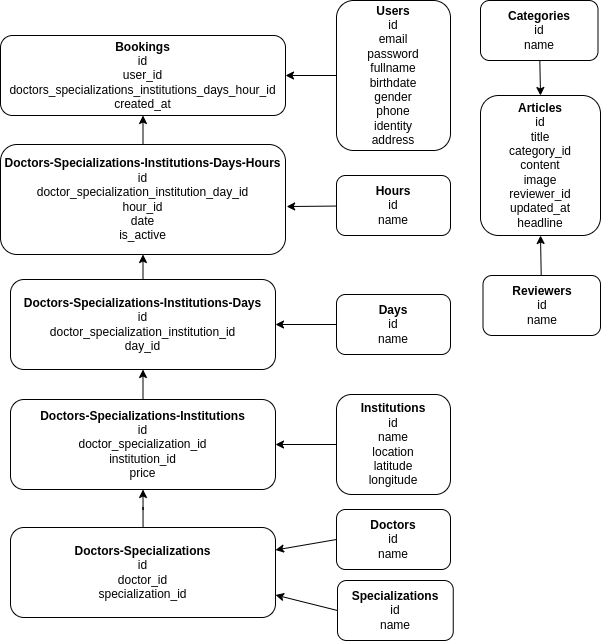

The diagram above was exported from draw.io. Its source (the exported page's mxGraphModel, read from the mxfile embedded in the PNG):
<mxGraphModel dx="-2" dy="458" grid="1" gridSize="10" guides="1" tooltips="1" connect="1" arrows="1" fold="1" page="1" pageScale="1" pageWidth="850" pageHeight="1100" math="0" shadow="0">
  <root>
    <mxCell id="9EEas5xBiZkqfA7HPdf8-0" />
    <mxCell id="9EEas5xBiZkqfA7HPdf8-1" parent="9EEas5xBiZkqfA7HPdf8-0" />
    <mxCell id="rwubsCye7tAHr323FRmf-6" style="edgeStyle=none;curved=1;orthogonalLoop=1;jettySize=auto;html=1;" parent="9EEas5xBiZkqfA7HPdf8-1" source="rwubsCye7tAHr323FRmf-7" target="rwubsCye7tAHr323FRmf-21" edge="1">
      <mxGeometry relative="1" as="geometry" />
    </mxCell>
    <mxCell id="rwubsCye7tAHr323FRmf-7" value="&lt;b&gt;Doctors-Specializations-Institutions-Days&lt;/b&gt;&lt;br&gt;&lt;div&gt;&lt;span&gt;id&lt;/span&gt;&lt;br&gt;&lt;/div&gt;&lt;div&gt;doctor_specialization_institution_id&lt;br&gt;&lt;/div&gt;&lt;div&gt;day_id&lt;br&gt;&lt;/div&gt;" style="rounded=1;whiteSpace=wrap;html=1;align=center;verticalAlign=middle;" parent="9EEas5xBiZkqfA7HPdf8-1" vertex="1">
      <mxGeometry x="890" y="284" width="265" height="90" as="geometry" />
    </mxCell>
    <mxCell id="rwubsCye7tAHr323FRmf-15" style="edgeStyle=none;curved=1;orthogonalLoop=1;jettySize=auto;html=1;entryX=1;entryY=0.5;entryDx=0;entryDy=0;exitX=0;exitY=0.5;exitDx=0;exitDy=0;" parent="9EEas5xBiZkqfA7HPdf8-1" source="rwubsCye7tAHr323FRmf-16" target="rwubsCye7tAHr323FRmf-23" edge="1">
      <mxGeometry relative="1" as="geometry" />
    </mxCell>
    <mxCell id="rwubsCye7tAHr323FRmf-16" value="&lt;div&gt;&lt;b&gt;Users&lt;/b&gt;&lt;/div&gt;&lt;div&gt;id&lt;/div&gt;&lt;div&gt;email&lt;/div&gt;&lt;div&gt;password&lt;/div&gt;&lt;div&gt;fullname&lt;/div&gt;&lt;div&gt;birthdate&lt;/div&gt;&lt;div&gt;gender&lt;/div&gt;&lt;div&gt;phone&lt;/div&gt;&lt;div&gt;identity&lt;/div&gt;&lt;div&gt;address&lt;/div&gt;" style="rounded=1;whiteSpace=wrap;html=1;align=center;verticalAlign=middle;" parent="9EEas5xBiZkqfA7HPdf8-1" vertex="1">
      <mxGeometry x="1216" y="5" width="114" height="150" as="geometry" />
    </mxCell>
    <mxCell id="rwubsCye7tAHr323FRmf-21" value="&lt;div&gt;&lt;b&gt;Doctors-Specializations-Institutions-Days-Hours&lt;/b&gt;&lt;br&gt;&lt;/div&gt;&lt;div&gt;id&lt;/div&gt;&lt;div&gt;doctor_specialization_institution_day_id&lt;/div&gt;&lt;div&gt;hour_id&lt;/div&gt;&lt;div&gt;date&lt;/div&gt;&lt;div&gt;is_active&lt;/div&gt;" style="rounded=1;whiteSpace=wrap;html=1;align=center;verticalAlign=middle;" parent="9EEas5xBiZkqfA7HPdf8-1" vertex="1">
      <mxGeometry x="880" y="149" width="285" height="110" as="geometry" />
    </mxCell>
    <mxCell id="rwubsCye7tAHr323FRmf-23" value="&lt;div&gt;&lt;b&gt;Bookings&lt;/b&gt;&lt;/div&gt;&lt;div&gt;id&lt;/div&gt;&lt;div&gt;user_id&lt;/div&gt;&lt;div&gt;doctors_specializations_institutions_days_hour_id&lt;/div&gt;&lt;div&gt;created_at&lt;/div&gt;" style="rounded=1;whiteSpace=wrap;html=1;align=center;verticalAlign=middle;" parent="9EEas5xBiZkqfA7HPdf8-1" vertex="1">
      <mxGeometry x="880" y="40" width="285" height="80" as="geometry" />
    </mxCell>
    <mxCell id="rwubsCye7tAHr323FRmf-24" value="&lt;div&gt;&lt;b&gt;Articles&lt;/b&gt;&lt;/div&gt;&lt;div&gt;id&lt;/div&gt;&lt;div&gt;title&lt;/div&gt;&lt;div&gt;category_id&lt;/div&gt;&lt;div&gt;content&lt;/div&gt;&lt;div&gt;image&lt;/div&gt;&lt;div&gt;reviewer_id&lt;br&gt;&lt;/div&gt;&lt;div&gt;updated_at&lt;/div&gt;&lt;div&gt;headline&lt;/div&gt;" style="rounded=1;whiteSpace=wrap;html=1;align=center;verticalAlign=middle;" parent="9EEas5xBiZkqfA7HPdf8-1" vertex="1">
      <mxGeometry x="1360" y="100" width="120" height="140" as="geometry" />
    </mxCell>
    <mxCell id="rwubsCye7tAHr323FRmf-27" style="edgeStyle=none;curved=1;orthogonalLoop=1;jettySize=auto;html=1;exitX=0.5;exitY=0;exitDx=0;exitDy=0;entryX=0.5;entryY=1;entryDx=0;entryDy=0;" parent="9EEas5xBiZkqfA7HPdf8-1" source="rwubsCye7tAHr323FRmf-21" target="rwubsCye7tAHr323FRmf-23" edge="1">
      <mxGeometry relative="1" as="geometry">
        <mxPoint x="980.5172413793102" y="400" as="sourcePoint" />
        <mxPoint x="1180" y="190" as="targetPoint" />
      </mxGeometry>
    </mxCell>
    <mxCell id="rwubsCye7tAHr323FRmf-46" style="edgeStyle=none;rounded=0;orthogonalLoop=1;jettySize=auto;html=1;exitX=0.5;exitY=0;exitDx=0;exitDy=0;entryX=0.5;entryY=1;entryDx=0;entryDy=0;" parent="9EEas5xBiZkqfA7HPdf8-1" source="rwubsCye7tAHr323FRmf-30" target="rwubsCye7tAHr323FRmf-7" edge="1">
      <mxGeometry relative="1" as="geometry" />
    </mxCell>
    <mxCell id="rwubsCye7tAHr323FRmf-30" value="&lt;b&gt;Doctors-Specializations-Institutions&lt;/b&gt;&lt;br&gt;&lt;div&gt;&lt;span&gt;id&lt;/span&gt;&lt;br&gt;&lt;/div&gt;&lt;div&gt;doctor_specialization_id&lt;br&gt;&lt;/div&gt;&lt;div&gt;institution_id&lt;br&gt;&lt;/div&gt;&lt;div&gt;price&lt;/div&gt;" style="rounded=1;whiteSpace=wrap;html=1;align=center;verticalAlign=middle;" parent="9EEas5xBiZkqfA7HPdf8-1" vertex="1">
      <mxGeometry x="890" y="404" width="265" height="90" as="geometry" />
    </mxCell>
    <mxCell id="rwubsCye7tAHr323FRmf-33" style="edgeStyle=orthogonalEdgeStyle;rounded=0;orthogonalLoop=1;jettySize=auto;html=1;entryX=0.5;entryY=1;entryDx=0;entryDy=0;" parent="9EEas5xBiZkqfA7HPdf8-1" source="rwubsCye7tAHr323FRmf-32" target="rwubsCye7tAHr323FRmf-30" edge="1">
      <mxGeometry relative="1" as="geometry" />
    </mxCell>
    <mxCell id="rwubsCye7tAHr323FRmf-32" value="&lt;b&gt;Doctors-Specializations&lt;/b&gt;&lt;br&gt;&lt;div&gt;&lt;span&gt;id&lt;/span&gt;&lt;br&gt;&lt;/div&gt;&lt;div&gt;doctor_id&lt;br&gt;&lt;/div&gt;specialization_id" style="rounded=1;whiteSpace=wrap;html=1;align=center;verticalAlign=middle;" parent="9EEas5xBiZkqfA7HPdf8-1" vertex="1">
      <mxGeometry x="890" y="532" width="265" height="90" as="geometry" />
    </mxCell>
    <mxCell id="rwubsCye7tAHr323FRmf-35" style="rounded=0;orthogonalLoop=1;jettySize=auto;html=1;entryX=1;entryY=0.5;entryDx=0;entryDy=0;" parent="9EEas5xBiZkqfA7HPdf8-1" source="rwubsCye7tAHr323FRmf-34" target="rwubsCye7tAHr323FRmf-30" edge="1">
      <mxGeometry relative="1" as="geometry">
        <mxPoint x="875" y="454" as="targetPoint" />
      </mxGeometry>
    </mxCell>
    <mxCell id="rwubsCye7tAHr323FRmf-34" value="&lt;b&gt;Institutions&lt;/b&gt;&lt;br&gt;&lt;div&gt;&lt;span&gt;id&lt;/span&gt;&lt;br&gt;&lt;/div&gt;&lt;div&gt;name&lt;br&gt;&lt;/div&gt;location&lt;br&gt;latitude&lt;br&gt;longitude" style="rounded=1;whiteSpace=wrap;html=1;align=center;verticalAlign=middle;" parent="9EEas5xBiZkqfA7HPdf8-1" vertex="1">
      <mxGeometry x="1216" y="399" width="114" height="100" as="geometry" />
    </mxCell>
    <mxCell id="rwubsCye7tAHr323FRmf-42" style="edgeStyle=none;rounded=0;orthogonalLoop=1;jettySize=auto;html=1;entryX=1.004;entryY=0.564;entryDx=0;entryDy=0;entryPerimeter=0;" parent="9EEas5xBiZkqfA7HPdf8-1" source="rwubsCye7tAHr323FRmf-36" target="rwubsCye7tAHr323FRmf-21" edge="1">
      <mxGeometry relative="1" as="geometry" />
    </mxCell>
    <mxCell id="rwubsCye7tAHr323FRmf-36" value="&lt;b&gt;Hours&lt;/b&gt;&lt;br&gt;&lt;div&gt;&lt;span&gt;id&lt;/span&gt;&lt;br&gt;&lt;/div&gt;&lt;div&gt;name&lt;/div&gt;" style="rounded=1;whiteSpace=wrap;html=1;align=center;verticalAlign=middle;" parent="9EEas5xBiZkqfA7HPdf8-1" vertex="1">
      <mxGeometry x="1216" y="180" width="114" height="60" as="geometry" />
    </mxCell>
    <mxCell id="rwubsCye7tAHr323FRmf-43" style="edgeStyle=none;rounded=0;orthogonalLoop=1;jettySize=auto;html=1;entryX=1;entryY=0.5;entryDx=0;entryDy=0;" parent="9EEas5xBiZkqfA7HPdf8-1" source="rwubsCye7tAHr323FRmf-37" target="rwubsCye7tAHr323FRmf-7" edge="1">
      <mxGeometry relative="1" as="geometry" />
    </mxCell>
    <mxCell id="rwubsCye7tAHr323FRmf-37" value="&lt;b&gt;Days&lt;/b&gt;&lt;br&gt;&lt;div&gt;&lt;span&gt;id&lt;/span&gt;&lt;br&gt;&lt;/div&gt;&lt;div&gt;name&lt;/div&gt;" style="rounded=1;whiteSpace=wrap;html=1;align=center;verticalAlign=middle;" parent="9EEas5xBiZkqfA7HPdf8-1" vertex="1">
      <mxGeometry x="1216" y="299" width="114" height="60" as="geometry" />
    </mxCell>
    <mxCell id="rwubsCye7tAHr323FRmf-41" style="edgeStyle=none;rounded=0;orthogonalLoop=1;jettySize=auto;html=1;exitX=0;exitY=0.5;exitDx=0;exitDy=0;entryX=1;entryY=0.75;entryDx=0;entryDy=0;" parent="9EEas5xBiZkqfA7HPdf8-1" source="rwubsCye7tAHr323FRmf-38" target="rwubsCye7tAHr323FRmf-32" edge="1">
      <mxGeometry relative="1" as="geometry" />
    </mxCell>
    <mxCell id="rwubsCye7tAHr323FRmf-38" value="&lt;b&gt;Specializations&lt;/b&gt;&lt;br&gt;&lt;div&gt;&lt;span&gt;id&lt;/span&gt;&lt;br&gt;&lt;/div&gt;&lt;div&gt;name&lt;/div&gt;" style="rounded=1;whiteSpace=wrap;html=1;align=center;verticalAlign=middle;" parent="9EEas5xBiZkqfA7HPdf8-1" vertex="1">
      <mxGeometry x="1217" y="585" width="115.75" height="60" as="geometry" />
    </mxCell>
    <mxCell id="rwubsCye7tAHr323FRmf-40" style="edgeStyle=none;rounded=0;orthogonalLoop=1;jettySize=auto;html=1;entryX=1;entryY=0.25;entryDx=0;entryDy=0;exitX=0;exitY=0.5;exitDx=0;exitDy=0;" parent="9EEas5xBiZkqfA7HPdf8-1" source="rwubsCye7tAHr323FRmf-39" target="rwubsCye7tAHr323FRmf-32" edge="1">
      <mxGeometry relative="1" as="geometry" />
    </mxCell>
    <mxCell id="rwubsCye7tAHr323FRmf-39" value="&lt;b&gt;Doctors&lt;/b&gt;&lt;br&gt;&lt;div&gt;&lt;span&gt;id&lt;/span&gt;&lt;br&gt;&lt;/div&gt;&lt;div&gt;name&lt;/div&gt;" style="rounded=1;whiteSpace=wrap;html=1;align=center;verticalAlign=middle;" parent="9EEas5xBiZkqfA7HPdf8-1" vertex="1">
      <mxGeometry x="1216" y="514" width="114" height="60" as="geometry" />
    </mxCell>
    <mxCell id="rwubsCye7tAHr323FRmf-47" style="edgeStyle=none;rounded=0;orthogonalLoop=1;jettySize=auto;html=1;entryX=0.5;entryY=0;entryDx=0;entryDy=0;" parent="9EEas5xBiZkqfA7HPdf8-1" source="rwubsCye7tAHr323FRmf-44" target="rwubsCye7tAHr323FRmf-24" edge="1">
      <mxGeometry relative="1" as="geometry" />
    </mxCell>
    <mxCell id="rwubsCye7tAHr323FRmf-44" value="&lt;b&gt;Categories&lt;/b&gt;&lt;br&gt;&lt;div&gt;&lt;span&gt;id&lt;/span&gt;&lt;br&gt;&lt;/div&gt;&lt;div&gt;name&lt;/div&gt;" style="rounded=1;whiteSpace=wrap;html=1;align=center;verticalAlign=middle;" parent="9EEas5xBiZkqfA7HPdf8-1" vertex="1">
      <mxGeometry x="1360" y="5" width="117.5" height="60" as="geometry" />
    </mxCell>
    <mxCell id="rwubsCye7tAHr323FRmf-48" style="edgeStyle=none;rounded=0;orthogonalLoop=1;jettySize=auto;html=1;entryX=0.5;entryY=1;entryDx=0;entryDy=0;" parent="9EEas5xBiZkqfA7HPdf8-1" source="rwubsCye7tAHr323FRmf-45" target="rwubsCye7tAHr323FRmf-24" edge="1">
      <mxGeometry relative="1" as="geometry" />
    </mxCell>
    <mxCell id="rwubsCye7tAHr323FRmf-45" value="&lt;b&gt;Reviewers&lt;/b&gt;&lt;br&gt;&lt;div&gt;&lt;span&gt;id&lt;/span&gt;&lt;br&gt;&lt;/div&gt;&lt;div&gt;name&lt;/div&gt;" style="rounded=1;whiteSpace=wrap;html=1;align=center;verticalAlign=middle;" parent="9EEas5xBiZkqfA7HPdf8-1" vertex="1">
      <mxGeometry x="1362.5" y="280" width="117.5" height="60" as="geometry" />
    </mxCell>
  </root>
</mxGraphModel>